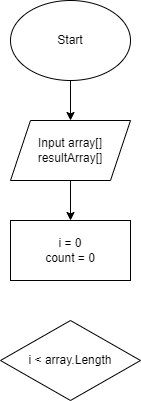

The diagram above was exported from draw.io. Its source (the exported page's mxGraphModel, read from the mxfile embedded in the PNG):
<mxGraphModel dx="554" dy="478" grid="1" gridSize="10" guides="1" tooltips="1" connect="1" arrows="1" fold="1" page="1" pageScale="1" pageWidth="827" pageHeight="1169" math="0" shadow="0">
  <root>
    <mxCell id="0" />
    <mxCell id="1" parent="0" />
    <mxCell id="5" style="edgeStyle=none;html=1;entryX=0.5;entryY=0;entryDx=0;entryDy=0;" edge="1" parent="1" source="2" target="3">
      <mxGeometry relative="1" as="geometry" />
    </mxCell>
    <mxCell id="2" value="Start" style="ellipse;whiteSpace=wrap;html=1;" vertex="1" parent="1">
      <mxGeometry x="110" width="120" height="80" as="geometry" />
    </mxCell>
    <mxCell id="6" style="edgeStyle=none;html=1;entryX=0.5;entryY=0;entryDx=0;entryDy=0;" edge="1" parent="1" source="3" target="4">
      <mxGeometry relative="1" as="geometry" />
    </mxCell>
    <mxCell id="3" value="Input array[]&lt;br&gt;resultArray[]" style="shape=parallelogram;perimeter=parallelogramPerimeter;whiteSpace=wrap;html=1;fixedSize=1;" vertex="1" parent="1">
      <mxGeometry x="110" y="120" width="120" height="60" as="geometry" />
    </mxCell>
    <mxCell id="4" value="i = 0&lt;br&gt;count = 0" style="rounded=0;whiteSpace=wrap;html=1;" vertex="1" parent="1">
      <mxGeometry x="110" y="220" width="120" height="60" as="geometry" />
    </mxCell>
    <mxCell id="7" value="&lt;span&gt;i &amp;lt; array.Length&lt;/span&gt;" style="rhombus;whiteSpace=wrap;html=1;" vertex="1" parent="1">
      <mxGeometry x="100" y="320" width="140" height="80" as="geometry" />
    </mxCell>
  </root>
</mxGraphModel>